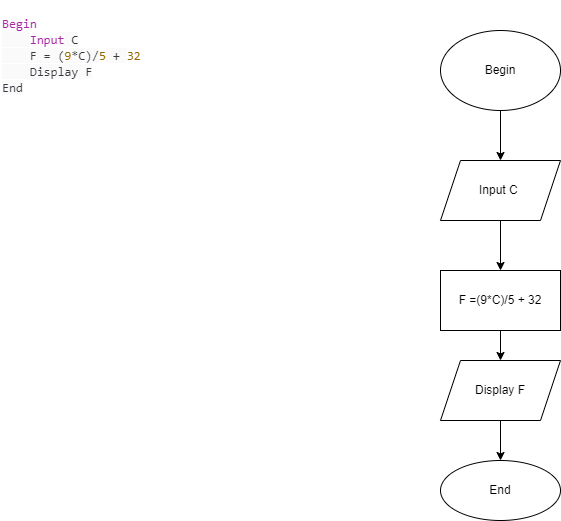

The diagram above was exported from draw.io. Its source (the exported page's mxGraphModel, read from the mxfile embedded in the PNG):
<mxGraphModel dx="1038" dy="481" grid="1" gridSize="10" guides="1" tooltips="1" connect="1" arrows="1" fold="1" page="1" pageScale="1" pageWidth="827" pageHeight="1169" math="0" shadow="0">
  <root>
    <mxCell id="0" />
    <mxCell id="1" parent="0" />
    <mxCell id="Z3QSA-_4Ywga2eywCae3-1" value="&lt;span style=&quot;box-sizing: border-box; color: rgb(166, 38, 164); font-family: SFMono-Regular, Menlo, Monaco, Consolas, &amp;quot;Liberation Mono&amp;quot;, &amp;quot;Courier New&amp;quot;, monospace; font-size: 12.6px;&quot; id=&quot;yui_3_17_2_1_1664780751168_51&quot; class=&quot;hljs-keyword&quot;&gt;Begin&lt;/span&gt;&lt;br style=&quot;box-sizing: border-box; color: rgb(56, 58, 66); font-family: SFMono-Regular, Menlo, Monaco, Consolas, &amp;quot;Liberation Mono&amp;quot;, &amp;quot;Courier New&amp;quot;, monospace; font-size: 12.6px;&quot;&gt;&lt;span style=&quot;color: rgb(56, 58, 66); font-family: SFMono-Regular, Menlo, Monaco, Consolas, &amp;quot;Liberation Mono&amp;quot;, &amp;quot;Courier New&amp;quot;, monospace; font-size: 12.6px; background-color: rgb(250, 250, 250);&quot;&gt;&amp;nbsp;&amp;nbsp;&amp;nbsp; &lt;/span&gt;&lt;span style=&quot;box-sizing: border-box; color: rgb(166, 38, 164); font-family: SFMono-Regular, Menlo, Monaco, Consolas, &amp;quot;Liberation Mono&amp;quot;, &amp;quot;Courier New&amp;quot;, monospace; font-size: 12.6px;&quot; class=&quot;hljs-keyword&quot;&gt;Input&lt;/span&gt;&lt;span style=&quot;color: rgb(56, 58, 66); font-family: SFMono-Regular, Menlo, Monaco, Consolas, &amp;quot;Liberation Mono&amp;quot;, &amp;quot;Courier New&amp;quot;, monospace; font-size: 12.6px; background-color: rgb(250, 250, 250);&quot;&gt; C&lt;/span&gt;&lt;br style=&quot;box-sizing: border-box; color: rgb(56, 58, 66); font-family: SFMono-Regular, Menlo, Monaco, Consolas, &amp;quot;Liberation Mono&amp;quot;, &amp;quot;Courier New&amp;quot;, monospace; font-size: 12.6px;&quot;&gt;&lt;span style=&quot;color: rgb(56, 58, 66); font-family: SFMono-Regular, Menlo, Monaco, Consolas, &amp;quot;Liberation Mono&amp;quot;, &amp;quot;Courier New&amp;quot;, monospace; font-size: 12.6px; background-color: rgb(250, 250, 250);&quot;&gt;&amp;nbsp;&amp;nbsp;&amp;nbsp; F = (&lt;/span&gt;&lt;span style=&quot;box-sizing: border-box; color: rgb(152, 104, 1); font-family: SFMono-Regular, Menlo, Monaco, Consolas, &amp;quot;Liberation Mono&amp;quot;, &amp;quot;Courier New&amp;quot;, monospace; font-size: 12.6px;&quot; class=&quot;hljs-number&quot;&gt;9&lt;/span&gt;&lt;span style=&quot;color: rgb(56, 58, 66); font-family: SFMono-Regular, Menlo, Monaco, Consolas, &amp;quot;Liberation Mono&amp;quot;, &amp;quot;Courier New&amp;quot;, monospace; font-size: 12.6px; background-color: rgb(250, 250, 250);&quot;&gt;*C)/&lt;/span&gt;&lt;span style=&quot;box-sizing: border-box; color: rgb(152, 104, 1); font-family: SFMono-Regular, Menlo, Monaco, Consolas, &amp;quot;Liberation Mono&amp;quot;, &amp;quot;Courier New&amp;quot;, monospace; font-size: 12.6px;&quot; class=&quot;hljs-number&quot;&gt;5&lt;/span&gt;&lt;span style=&quot;color: rgb(56, 58, 66); font-family: SFMono-Regular, Menlo, Monaco, Consolas, &amp;quot;Liberation Mono&amp;quot;, &amp;quot;Courier New&amp;quot;, monospace; font-size: 12.6px; background-color: rgb(250, 250, 250);&quot;&gt; + &lt;/span&gt;&lt;span style=&quot;box-sizing: border-box; color: rgb(152, 104, 1); font-family: SFMono-Regular, Menlo, Monaco, Consolas, &amp;quot;Liberation Mono&amp;quot;, &amp;quot;Courier New&amp;quot;, monospace; font-size: 12.6px;&quot; class=&quot;hljs-number&quot;&gt;32&lt;/span&gt;&lt;br style=&quot;box-sizing: border-box; color: rgb(56, 58, 66); font-family: SFMono-Regular, Menlo, Monaco, Consolas, &amp;quot;Liberation Mono&amp;quot;, &amp;quot;Courier New&amp;quot;, monospace; font-size: 12.6px;&quot;&gt;&lt;span style=&quot;color: rgb(56, 58, 66); font-family: SFMono-Regular, Menlo, Monaco, Consolas, &amp;quot;Liberation Mono&amp;quot;, &amp;quot;Courier New&amp;quot;, monospace; font-size: 12.6px; background-color: rgb(250, 250, 250);&quot;&gt;&amp;nbsp;&amp;nbsp;&amp;nbsp; Display F&lt;/span&gt;&lt;br style=&quot;box-sizing: border-box; color: rgb(56, 58, 66); font-family: SFMono-Regular, Menlo, Monaco, Consolas, &amp;quot;Liberation Mono&amp;quot;, &amp;quot;Courier New&amp;quot;, monospace; font-size: 12.6px;&quot;&gt;&lt;span style=&quot;color: rgb(56, 58, 66); font-family: SFMono-Regular, Menlo, Monaco, Consolas, &amp;quot;Liberation Mono&amp;quot;, &amp;quot;Courier New&amp;quot;, monospace; font-size: 12.6px; background-color: rgb(250, 250, 250);&quot;&gt;End&lt;/span&gt;" style="text;html=1;strokeColor=none;fillColor=none;align=left;verticalAlign=middle;whiteSpace=wrap;rounded=0;" vertex="1" parent="1">
      <mxGeometry x="20" y="170" width="260" height="110" as="geometry" />
    </mxCell>
    <mxCell id="6vLbbZj911VBpYDGIvCJ-3" value="" style="edgeStyle=orthogonalEdgeStyle;rounded=0;orthogonalLoop=1;jettySize=auto;html=1;" edge="1" parent="1" source="6vLbbZj911VBpYDGIvCJ-1" target="6vLbbZj911VBpYDGIvCJ-2">
      <mxGeometry relative="1" as="geometry" />
    </mxCell>
    <mxCell id="6vLbbZj911VBpYDGIvCJ-1" value="Begin" style="ellipse;whiteSpace=wrap;html=1;" vertex="1" parent="1">
      <mxGeometry x="460" y="200" width="120" height="80" as="geometry" />
    </mxCell>
    <mxCell id="6vLbbZj911VBpYDGIvCJ-5" value="" style="edgeStyle=orthogonalEdgeStyle;rounded=0;orthogonalLoop=1;jettySize=auto;html=1;" edge="1" parent="1" source="6vLbbZj911VBpYDGIvCJ-2" target="6vLbbZj911VBpYDGIvCJ-4">
      <mxGeometry relative="1" as="geometry" />
    </mxCell>
    <mxCell id="6vLbbZj911VBpYDGIvCJ-2" value="Input C&amp;nbsp;" style="shape=parallelogram;perimeter=parallelogramPerimeter;whiteSpace=wrap;html=1;fixedSize=1;" vertex="1" parent="1">
      <mxGeometry x="460" y="330" width="120" height="60" as="geometry" />
    </mxCell>
    <mxCell id="6vLbbZj911VBpYDGIvCJ-7" value="" style="edgeStyle=orthogonalEdgeStyle;rounded=0;orthogonalLoop=1;jettySize=auto;html=1;" edge="1" parent="1" source="6vLbbZj911VBpYDGIvCJ-4" target="6vLbbZj911VBpYDGIvCJ-6">
      <mxGeometry relative="1" as="geometry" />
    </mxCell>
    <mxCell id="6vLbbZj911VBpYDGIvCJ-4" value="F =(9*C)/5 + 32" style="whiteSpace=wrap;html=1;" vertex="1" parent="1">
      <mxGeometry x="460" y="440" width="120" height="60" as="geometry" />
    </mxCell>
    <mxCell id="6vLbbZj911VBpYDGIvCJ-9" value="" style="edgeStyle=orthogonalEdgeStyle;rounded=0;orthogonalLoop=1;jettySize=auto;html=1;" edge="1" parent="1" source="6vLbbZj911VBpYDGIvCJ-6" target="6vLbbZj911VBpYDGIvCJ-8">
      <mxGeometry relative="1" as="geometry" />
    </mxCell>
    <mxCell id="6vLbbZj911VBpYDGIvCJ-6" value="Display F" style="shape=parallelogram;perimeter=parallelogramPerimeter;whiteSpace=wrap;html=1;fixedSize=1;" vertex="1" parent="1">
      <mxGeometry x="460" y="530" width="120" height="60" as="geometry" />
    </mxCell>
    <mxCell id="6vLbbZj911VBpYDGIvCJ-8" value="End" style="ellipse;whiteSpace=wrap;html=1;" vertex="1" parent="1">
      <mxGeometry x="460" y="630" width="120" height="60" as="geometry" />
    </mxCell>
  </root>
</mxGraphModel>